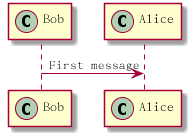

The diagram above was rendered by PlantUML. Its source (embedded in the PNG):
@startuml new_circle
participant Bob << (C,#ADD1B2) >>
participant Alice << (C,#ADD1B2) >>
Bob->Alice: First message
@enduml